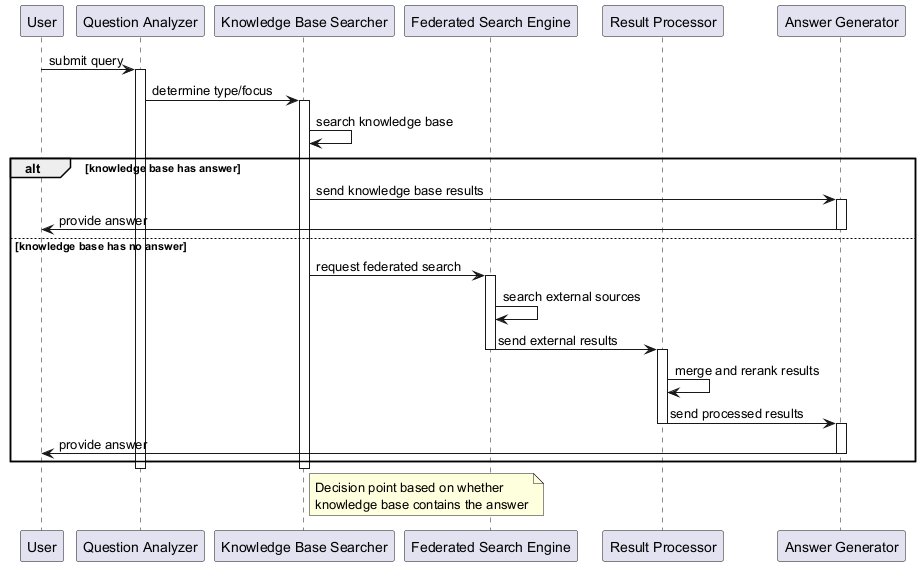

The diagram above was rendered by PlantUML. Its source (embedded in the PNG):
@startuml
participant User
participant "Question Analyzer" as QA
participant "Knowledge Base Searcher" as KBS
participant "Federated Search Engine" as FSE
participant "Result Processor" as RP
participant "Answer Generator" as AG

User -> QA : submit query
activate QA
QA -> KBS : determine type/focus
activate KBS
KBS -> KBS : search knowledge base
alt knowledge base has answer
    KBS -> AG : send knowledge base results
    activate AG
    AG -> User : provide answer
    deactivate AG
else knowledge base has no answer
    KBS -> FSE : request federated search
    activate FSE
    FSE -> FSE : search external sources
    FSE -> RP : send external results
    deactivate FSE
    activate RP
    RP -> RP : merge and rerank results
    RP -> AG : send processed results
    deactivate RP
    activate AG
    AG -> User : provide answer
    deactivate AG
end
deactivate KBS
deactivate QA

note right of KBS
  Decision point based on whether
  knowledge base contains the answer
end note
@enduml